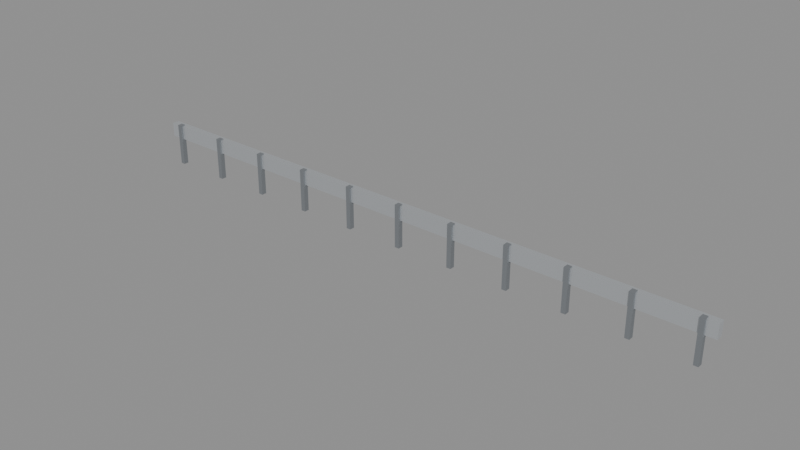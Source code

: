 # Source: Hamidiye_AtaturkHighwayGuardrail.blend  (saved by Blender 5.3.31; exported with 4.5.12 LTS)
import bpy
from mathutils import Matrix  # noqa: F401  (used for matrix-valued properties, if any)

bpy.ops.wm.read_factory_settings(use_empty=True)
scene = bpy.context.scene
scene.name = 'Scene'

# ---- materials (node trees are filled in below, after node groups)
mat_chrome = bpy.data.materials.new('Chrome')
mat_trimdark = bpy.data.materials.new('TrimDark')

# ---- material node trees
mat_chrome.use_nodes = True; mat_chrome.node_tree.nodes.clear()
_N = mat_chrome.node_tree.nodes; _L = mat_chrome.node_tree.links
n0 = _N.new('ShaderNodeBsdfPrincipled'); n0.name = 'Principled BSDF'; n0.location = (-200, 100)
n0.inputs[0].default_value = (0.68, 0.71, 0.74, 1.0)
n0.inputs[1].default_value = 0.72
n0.inputs[2].default_value = 0.38
n0.inputs[10].default_value = 0.005
n1 = _N.new('ShaderNodeOutputMaterial'); n1.name = 'Material Output'; n1.location = (200, 100)
_L.new(n0.outputs[0], n1.inputs[0])
n1.is_active_output = True
mat_trimdark.use_nodes = True; mat_trimdark.node_tree.nodes.clear()
_N = mat_trimdark.node_tree.nodes; _L = mat_trimdark.node_tree.links
n0 = _N.new('ShaderNodeBsdfPrincipled'); n0.name = 'Principled BSDF'; n0.location = (-200, 100)
n0.inputs[0].default_value = (0.28, 0.3, 0.32, 1.0)
n0.inputs[1].default_value = 0.55
n0.inputs[10].default_value = 0.005
n1 = _N.new('ShaderNodeOutputMaterial'); n1.name = 'Material Output'; n1.location = (200, 100)
_L.new(n0.outputs[0], n1.inputs[0])
n1.is_active_output = True

# ---- meshes
me_cube = bpy.data.meshes.new('Cube')
me_cube.from_pydata([(-6.0, -0.07, 0.54), (-6.0, -0.07, 0.82), (-6.0, 0.07, 0.54), (-6.0, 0.07, 0.82), (6.0, -0.07, 0.54), (6.0, -0.07, 0.82), (6.0, 0.07, 0.54), (6.0, 0.07, 0.82)], [], [(0, 1, 3, 2), (2, 3, 7, 6), (6, 7, 5, 4), (4, 5, 1, 0), (2, 6, 4, 0), (7, 3, 1, 5)])
_uv = me_cube.uv_layers.new(name='UVMap')
_uv.uv.foreach_set('vector', [0.375, 0.0, 0.625, 0.0, 0.625, 0.25, 0.375, 0.25, 0.375, 0.25, 0.625, 0.25, 0.625, 0.5, 0.375, 0.5, 0.375, 0.5, 0.625, 0.5, 0.625, 0.75, 0.375, 0.75, 0.375, 0.75, 0.625, 0.75, 0.625, 1.0, 0.375, 1.0, 0.125, 0.5, 0.375, 0.5, 0.375, 0.75, 0.125, 0.75, 0.625, 0.5, 0.875, 0.5, 0.875, 0.75, 0.625, 0.75])
me_cube.materials.append(mat_chrome)
me_cube.update()
me_cube_001 = bpy.data.meshes.new('Cube.001')
me_cube_001.from_pydata([(-5.795, -0.11, 0.0), (-5.795, -0.11, 0.84), (-5.795, -0.01, 0.0), (-5.795, -0.01, 0.84), (-5.705, -0.11, 0.0), (-5.705, -0.11, 0.84), (-5.705, -0.01, 0.0), (-5.705, -0.01, 0.84)], [], [(0, 1, 3, 2), (2, 3, 7, 6), (6, 7, 5, 4), (4, 5, 1, 0), (2, 6, 4, 0), (7, 3, 1, 5)])
_uv = me_cube_001.uv_layers.new(name='UVMap')
_uv.uv.foreach_set('vector', [0.375, 0.0, 0.625, 0.0, 0.625, 0.25, 0.375, 0.25, 0.375, 0.25, 0.625, 0.25, 0.625, 0.5, 0.375, 0.5, 0.375, 0.5, 0.625, 0.5, 0.625, 0.75, 0.375, 0.75, 0.375, 0.75, 0.625, 0.75, 0.625, 1.0, 0.375, 1.0, 0.125, 0.5, 0.375, 0.5, 0.375, 0.75, 0.125, 0.75, 0.625, 0.5, 0.875, 0.5, 0.875, 0.75, 0.625, 0.75])
me_cube_001.materials.append(mat_trimdark)
me_cube_001.update()
me_cube_002 = bpy.data.meshes.new('Cube.002')
me_cube_002.from_pydata([(-4.645, -0.11, 0.0), (-4.645, -0.11, 0.84), (-4.645, -0.01, 0.0), (-4.645, -0.01, 0.84), (-4.555, -0.11, 0.0), (-4.555, -0.11, 0.84), (-4.555, -0.01, 0.0), (-4.555, -0.01, 0.84)], [], [(0, 1, 3, 2), (2, 3, 7, 6), (6, 7, 5, 4), (4, 5, 1, 0), (2, 6, 4, 0), (7, 3, 1, 5)])
_uv = me_cube_002.uv_layers.new(name='UVMap')
_uv.uv.foreach_set('vector', [0.375, 0.0, 0.625, 0.0, 0.625, 0.25, 0.375, 0.25, 0.375, 0.25, 0.625, 0.25, 0.625, 0.5, 0.375, 0.5, 0.375, 0.5, 0.625, 0.5, 0.625, 0.75, 0.375, 0.75, 0.375, 0.75, 0.625, 0.75, 0.625, 1.0, 0.375, 1.0, 0.125, 0.5, 0.375, 0.5, 0.375, 0.75, 0.125, 0.75, 0.625, 0.5, 0.875, 0.5, 0.875, 0.75, 0.625, 0.75])
me_cube_002.materials.append(mat_trimdark)
me_cube_002.update()
me_cube_003 = bpy.data.meshes.new('Cube.003')
me_cube_003.from_pydata([(-3.495, -0.11, 0.0), (-3.495, -0.11, 0.84), (-3.495, -0.01, 0.0), (-3.495, -0.01, 0.84), (-3.405, -0.11, 0.0), (-3.405, -0.11, 0.84), (-3.405, -0.01, 0.0), (-3.405, -0.01, 0.84)], [], [(0, 1, 3, 2), (2, 3, 7, 6), (6, 7, 5, 4), (4, 5, 1, 0), (2, 6, 4, 0), (7, 3, 1, 5)])
_uv = me_cube_003.uv_layers.new(name='UVMap')
_uv.uv.foreach_set('vector', [0.375, 0.0, 0.625, 0.0, 0.625, 0.25, 0.375, 0.25, 0.375, 0.25, 0.625, 0.25, 0.625, 0.5, 0.375, 0.5, 0.375, 0.5, 0.625, 0.5, 0.625, 0.75, 0.375, 0.75, 0.375, 0.75, 0.625, 0.75, 0.625, 1.0, 0.375, 1.0, 0.125, 0.5, 0.375, 0.5, 0.375, 0.75, 0.125, 0.75, 0.625, 0.5, 0.875, 0.5, 0.875, 0.75, 0.625, 0.75])
me_cube_003.materials.append(mat_trimdark)
me_cube_003.update()
me_cube_004 = bpy.data.meshes.new('Cube.004')
me_cube_004.from_pydata([(-2.345, -0.11, 0.0), (-2.345, -0.11, 0.84), (-2.345, -0.01, 0.0), (-2.345, -0.01, 0.84), (-2.255, -0.11, 0.0), (-2.255, -0.11, 0.84), (-2.255, -0.01, 0.0), (-2.255, -0.01, 0.84)], [], [(0, 1, 3, 2), (2, 3, 7, 6), (6, 7, 5, 4), (4, 5, 1, 0), (2, 6, 4, 0), (7, 3, 1, 5)])
_uv = me_cube_004.uv_layers.new(name='UVMap')
_uv.uv.foreach_set('vector', [0.375, 0.0, 0.625, 0.0, 0.625, 0.25, 0.375, 0.25, 0.375, 0.25, 0.625, 0.25, 0.625, 0.5, 0.375, 0.5, 0.375, 0.5, 0.625, 0.5, 0.625, 0.75, 0.375, 0.75, 0.375, 0.75, 0.625, 0.75, 0.625, 1.0, 0.375, 1.0, 0.125, 0.5, 0.375, 0.5, 0.375, 0.75, 0.125, 0.75, 0.625, 0.5, 0.875, 0.5, 0.875, 0.75, 0.625, 0.75])
me_cube_004.materials.append(mat_trimdark)
me_cube_004.update()
me_cube_005 = bpy.data.meshes.new('Cube.005')
me_cube_005.from_pydata([(-1.195, -0.11, 0.0), (-1.195, -0.11, 0.84), (-1.195, -0.01, 0.0), (-1.195, -0.01, 0.84), (-1.105, -0.11, 0.0), (-1.105, -0.11, 0.84), (-1.105, -0.01, 0.0), (-1.105, -0.01, 0.84)], [], [(0, 1, 3, 2), (2, 3, 7, 6), (6, 7, 5, 4), (4, 5, 1, 0), (2, 6, 4, 0), (7, 3, 1, 5)])
_uv = me_cube_005.uv_layers.new(name='UVMap')
_uv.uv.foreach_set('vector', [0.375, 0.0, 0.625, 0.0, 0.625, 0.25, 0.375, 0.25, 0.375, 0.25, 0.625, 0.25, 0.625, 0.5, 0.375, 0.5, 0.375, 0.5, 0.625, 0.5, 0.625, 0.75, 0.375, 0.75, 0.375, 0.75, 0.625, 0.75, 0.625, 1.0, 0.375, 1.0, 0.125, 0.5, 0.375, 0.5, 0.375, 0.75, 0.125, 0.75, 0.625, 0.5, 0.875, 0.5, 0.875, 0.75, 0.625, 0.75])
me_cube_005.materials.append(mat_trimdark)
me_cube_005.update()
me_cube_006 = bpy.data.meshes.new('Cube.006')
me_cube_006.from_pydata([(-0.045, -0.11, 0.0), (-0.045, -0.11, 0.84), (-0.045, -0.01, 0.0), (-0.045, -0.01, 0.84), (0.045, -0.11, 0.0), (0.045, -0.11, 0.84), (0.045, -0.01, 0.0), (0.045, -0.01, 0.84)], [], [(0, 1, 3, 2), (2, 3, 7, 6), (6, 7, 5, 4), (4, 5, 1, 0), (2, 6, 4, 0), (7, 3, 1, 5)])
_uv = me_cube_006.uv_layers.new(name='UVMap')
_uv.uv.foreach_set('vector', [0.375, 0.0, 0.625, 0.0, 0.625, 0.25, 0.375, 0.25, 0.375, 0.25, 0.625, 0.25, 0.625, 0.5, 0.375, 0.5, 0.375, 0.5, 0.625, 0.5, 0.625, 0.75, 0.375, 0.75, 0.375, 0.75, 0.625, 0.75, 0.625, 1.0, 0.375, 1.0, 0.125, 0.5, 0.375, 0.5, 0.375, 0.75, 0.125, 0.75, 0.625, 0.5, 0.875, 0.5, 0.875, 0.75, 0.625, 0.75])
me_cube_006.materials.append(mat_trimdark)
me_cube_006.update()
me_cube_007 = bpy.data.meshes.new('Cube.007')
me_cube_007.from_pydata([(1.105, -0.11, 0.0), (1.105, -0.11, 0.84), (1.105, -0.01, 0.0), (1.105, -0.01, 0.84), (1.195, -0.11, 0.0), (1.195, -0.11, 0.84), (1.195, -0.01, 0.0), (1.195, -0.01, 0.84)], [], [(0, 1, 3, 2), (2, 3, 7, 6), (6, 7, 5, 4), (4, 5, 1, 0), (2, 6, 4, 0), (7, 3, 1, 5)])
_uv = me_cube_007.uv_layers.new(name='UVMap')
_uv.uv.foreach_set('vector', [0.375, 0.0, 0.625, 0.0, 0.625, 0.25, 0.375, 0.25, 0.375, 0.25, 0.625, 0.25, 0.625, 0.5, 0.375, 0.5, 0.375, 0.5, 0.625, 0.5, 0.625, 0.75, 0.375, 0.75, 0.375, 0.75, 0.625, 0.75, 0.625, 1.0, 0.375, 1.0, 0.125, 0.5, 0.375, 0.5, 0.375, 0.75, 0.125, 0.75, 0.625, 0.5, 0.875, 0.5, 0.875, 0.75, 0.625, 0.75])
me_cube_007.materials.append(mat_trimdark)
me_cube_007.update()
me_cube_008 = bpy.data.meshes.new('Cube.008')
me_cube_008.from_pydata([(2.255, -0.11, 0.0), (2.255, -0.11, 0.84), (2.255, -0.01, 0.0), (2.255, -0.01, 0.84), (2.345, -0.11, 0.0), (2.345, -0.11, 0.84), (2.345, -0.01, 0.0), (2.345, -0.01, 0.84)], [], [(0, 1, 3, 2), (2, 3, 7, 6), (6, 7, 5, 4), (4, 5, 1, 0), (2, 6, 4, 0), (7, 3, 1, 5)])
_uv = me_cube_008.uv_layers.new(name='UVMap')
_uv.uv.foreach_set('vector', [0.375, 0.0, 0.625, 0.0, 0.625, 0.25, 0.375, 0.25, 0.375, 0.25, 0.625, 0.25, 0.625, 0.5, 0.375, 0.5, 0.375, 0.5, 0.625, 0.5, 0.625, 0.75, 0.375, 0.75, 0.375, 0.75, 0.625, 0.75, 0.625, 1.0, 0.375, 1.0, 0.125, 0.5, 0.375, 0.5, 0.375, 0.75, 0.125, 0.75, 0.625, 0.5, 0.875, 0.5, 0.875, 0.75, 0.625, 0.75])
me_cube_008.materials.append(mat_trimdark)
me_cube_008.update()
me_cube_009 = bpy.data.meshes.new('Cube.009')
me_cube_009.from_pydata([(3.405, -0.11, 0.0), (3.405, -0.11, 0.84), (3.405, -0.01, 0.0), (3.405, -0.01, 0.84), (3.495, -0.11, 0.0), (3.495, -0.11, 0.84), (3.495, -0.01, 0.0), (3.495, -0.01, 0.84)], [], [(0, 1, 3, 2), (2, 3, 7, 6), (6, 7, 5, 4), (4, 5, 1, 0), (2, 6, 4, 0), (7, 3, 1, 5)])
_uv = me_cube_009.uv_layers.new(name='UVMap')
_uv.uv.foreach_set('vector', [0.375, 0.0, 0.625, 0.0, 0.625, 0.25, 0.375, 0.25, 0.375, 0.25, 0.625, 0.25, 0.625, 0.5, 0.375, 0.5, 0.375, 0.5, 0.625, 0.5, 0.625, 0.75, 0.375, 0.75, 0.375, 0.75, 0.625, 0.75, 0.625, 1.0, 0.375, 1.0, 0.125, 0.5, 0.375, 0.5, 0.375, 0.75, 0.125, 0.75, 0.625, 0.5, 0.875, 0.5, 0.875, 0.75, 0.625, 0.75])
me_cube_009.materials.append(mat_trimdark)
me_cube_009.update()
me_cube_010 = bpy.data.meshes.new('Cube.010')
me_cube_010.from_pydata([(4.555, -0.11, 0.0), (4.555, -0.11, 0.84), (4.555, -0.01, 0.0), (4.555, -0.01, 0.84), (4.645, -0.11, 0.0), (4.645, -0.11, 0.84), (4.645, -0.01, 0.0), (4.645, -0.01, 0.84)], [], [(0, 1, 3, 2), (2, 3, 7, 6), (6, 7, 5, 4), (4, 5, 1, 0), (2, 6, 4, 0), (7, 3, 1, 5)])
_uv = me_cube_010.uv_layers.new(name='UVMap')
_uv.uv.foreach_set('vector', [0.375, 0.0, 0.625, 0.0, 0.625, 0.25, 0.375, 0.25, 0.375, 0.25, 0.625, 0.25, 0.625, 0.5, 0.375, 0.5, 0.375, 0.5, 0.625, 0.5, 0.625, 0.75, 0.375, 0.75, 0.375, 0.75, 0.625, 0.75, 0.625, 1.0, 0.375, 1.0, 0.125, 0.5, 0.375, 0.5, 0.375, 0.75, 0.125, 0.75, 0.625, 0.5, 0.875, 0.5, 0.875, 0.75, 0.625, 0.75])
me_cube_010.materials.append(mat_trimdark)
me_cube_010.update()
me_cube_011 = bpy.data.meshes.new('Cube.011')
me_cube_011.from_pydata([(5.705, -0.11, 0.0), (5.705, -0.11, 0.84), (5.705, -0.01, 0.0), (5.705, -0.01, 0.84), (5.795, -0.11, 0.0), (5.795, -0.11, 0.84), (5.795, -0.01, 0.0), (5.795, -0.01, 0.84)], [], [(0, 1, 3, 2), (2, 3, 7, 6), (6, 7, 5, 4), (4, 5, 1, 0), (2, 6, 4, 0), (7, 3, 1, 5)])
_uv = me_cube_011.uv_layers.new(name='UVMap')
_uv.uv.foreach_set('vector', [0.375, 0.0, 0.625, 0.0, 0.625, 0.25, 0.375, 0.25, 0.375, 0.25, 0.625, 0.25, 0.625, 0.5, 0.375, 0.5, 0.375, 0.5, 0.625, 0.5, 0.625, 0.75, 0.375, 0.75, 0.375, 0.75, 0.625, 0.75, 0.625, 1.0, 0.375, 1.0, 0.125, 0.5, 0.375, 0.5, 0.375, 0.75, 0.125, 0.75, 0.625, 0.5, 0.875, 0.5, 0.875, 0.75, 0.625, 0.75])
me_cube_011.materials.append(mat_trimdark)
me_cube_011.update()

# ---- objects
ob_guard_beamtop = bpy.data.objects.new('Guard_BeamTop', me_cube)
ob_guard_post__5 = bpy.data.objects.new('Guard_Post_-5', me_cube_001)
ob_guard_post__4 = bpy.data.objects.new('Guard_Post_-4', me_cube_002)
ob_guard_post__3 = bpy.data.objects.new('Guard_Post_-3', me_cube_003)
ob_guard_post__2 = bpy.data.objects.new('Guard_Post_-2', me_cube_004)
ob_guard_post__1 = bpy.data.objects.new('Guard_Post_-1', me_cube_005)
ob_guard_post_0 = bpy.data.objects.new('Guard_Post_0', me_cube_006)
ob_guard_post_1 = bpy.data.objects.new('Guard_Post_1', me_cube_007)
ob_guard_post_2 = bpy.data.objects.new('Guard_Post_2', me_cube_008)
ob_guard_post_3 = bpy.data.objects.new('Guard_Post_3', me_cube_009)
ob_guard_post_4 = bpy.data.objects.new('Guard_Post_4', me_cube_010)
ob_guard_post_5 = bpy.data.objects.new('Guard_Post_5', me_cube_011)

# ---- transforms, parenting, visibility, modifiers, constraints
ob_guard_beamtop.location = (0.0, 0.0, 0.0)
ob_guard_post__5.location = (0.0, 0.0, 0.0)
ob_guard_post__4.location = (0.0, 0.0, 0.0)
ob_guard_post__3.location = (0.0, 0.0, 0.0)
ob_guard_post__2.location = (0.0, 0.0, 0.0)
ob_guard_post__1.location = (0.0, 0.0, 0.0)
ob_guard_post_0.location = (0.0, 0.0, 0.0)
ob_guard_post_1.location = (0.0, 0.0, 0.0)
ob_guard_post_2.location = (0.0, 0.0, 0.0)
ob_guard_post_3.location = (0.0, 0.0, 0.0)
ob_guard_post_4.location = (0.0, 0.0, 0.0)
ob_guard_post_5.location = (0.0, 0.0, 0.0)

# ---- collection membership
scene.collection.objects.link(ob_guard_beamtop)
scene.collection.objects.link(ob_guard_post__5)
scene.collection.objects.link(ob_guard_post__4)
scene.collection.objects.link(ob_guard_post__3)
scene.collection.objects.link(ob_guard_post__2)
scene.collection.objects.link(ob_guard_post__1)
scene.collection.objects.link(ob_guard_post_0)
scene.collection.objects.link(ob_guard_post_1)
scene.collection.objects.link(ob_guard_post_2)
scene.collection.objects.link(ob_guard_post_3)
scene.collection.objects.link(ob_guard_post_4)
scene.collection.objects.link(ob_guard_post_5)

# ---- scene / render settings (as saved in the file)
scene.frame_start = 1; scene.frame_end = 250; scene.frame_set(1)
scene.render.engine = 'BLENDER_EEVEE_NEXT'
scene.render.bake_bias = 0.0
scene.render.bake_samples = 0
scene.render.compositor_device = 'GPU'
scene.eevee.use_volume_custom_range = False
scene.eevee.fast_gi_thickness_near = 0.1
scene.eevee.fast_gi_thickness_far = 0.0
scene.eevee.ray_tracing_options.screen_trace_thickness = 0.1
bpy.context.view_layer.update()

# ---- added for rendering (the .blend has no active camera and no usable light): camera, sun + grey world if the file has none
cam_auto = bpy.data.cameras.new('AutoCamera')
cam_auto.lens = 50.0
cam_auto.sensor_width = 36.0
cam_auto.clip_end = 1000.0
ob_auto_camera = bpy.data.objects.new('AutoCamera', cam_auto)
scene.collection.objects.link(ob_auto_camera)
ob_auto_camera.location = (11.1311, -13.3773, 9.32489)
ob_auto_camera.rotation_euler = (1.09748, -7.21219e-08, 0.694738)
scene.camera = ob_auto_camera
light_auto_sun = bpy.data.lights.new('AutoSun', 'SUN')
light_auto_sun.energy = 3.0
light_auto_sun.angle = 0.0523599
ob_auto_sun = bpy.data.objects.new('AutoSun', light_auto_sun)
scene.collection.objects.link(ob_auto_sun)
ob_auto_sun.rotation_euler = (0.872665, 0.174533, 0.523599)
if scene.world is None:
    world_auto = bpy.data.worlds.new('AutoWorld')
    world_auto.color = (0.3, 0.3, 0.3)
    scene.world = world_auto
bpy.context.view_layer.update()
